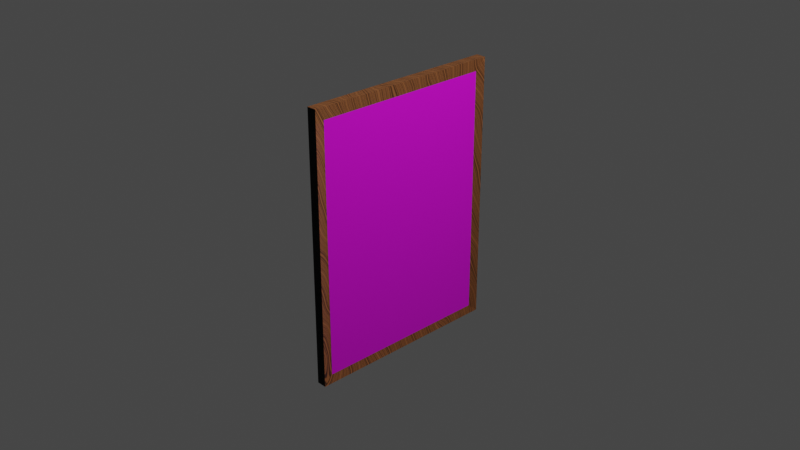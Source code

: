 # Source: poster2.blend  (saved by Blender 3.5.10; exported with 4.5.12 LTS)
import bpy
from mathutils import Matrix  # noqa: F401  (used for matrix-valued properties, if any)

bpy.ops.wm.read_factory_settings(use_empty=True)
scene = bpy.context.scene
scene.name = 'Scene'

# ---- collections
col_collection = bpy.data.collections.new('Collection'); scene.collection.children.link(col_collection)

# ---- images (referenced by path relative to the original .blend; pixels are not part of the script)
import os
ASSET_DIR = os.environ.get("B2B_ASSET_DIR", "")  # directory of the original .blend (textures are referenced by path, not embedded)
HERE = os.path.dirname(os.path.abspath(__file__))  # packed textures are extracted next to this script under _unpacked/

def load_image(name, relpath, width, height, colorspace="sRGB"):
    """Load a texture the original file referenced (path relative to the .blend, or extracted next to this script)."""
    p = next((c for c in (os.path.join(HERE, relpath), os.path.join(ASSET_DIR, relpath)) if relpath and os.path.exists(c)), "")
    if p:
        img = bpy.data.images.load(p, check_existing=True)
        img.name = name
    else:  # same state as the original file: an image datablock whose file is absent (Cycles renders it pink)
        img = bpy.data.images.new(name, width, height)
        img.source = "FILE"
        img.filepath = "//" + (relpath or name)
    img.colorspace_settings.name = colorspace
    return img
img_100234773_png = load_image('100234773.png', 'Projet Naga/100234773.png', 1024, 1024, 'sRGB')

# ---- materials (node trees are filled in below, after node groups)
mat_poster = bpy.data.materials.new('poster')
mat_poster.use_transparent_shadow = False
mat_wood = bpy.data.materials.new('wood')
mat_wood.use_transparent_shadow = False

# ---- material node trees
mat_poster.use_nodes = True; mat_poster.node_tree.nodes.clear()
_N = mat_poster.node_tree.nodes; _L = mat_poster.node_tree.links
n0 = _N.new('ShaderNodeBsdfPrincipled'); n0.name = 'Principled BSDF'; n0.location = (10, 300)
n0.distribution = 'GGX'
n0.subsurface_method = 'RANDOM_WALK_SKIN'
n0.inputs[3].default_value = 1.45
n0.inputs[27].default_value = (0.0, 0.0, 0.0, 1.0)
n0.inputs[28].default_value = 1.0
n1 = _N.new('ShaderNodeOutputMaterial'); n1.name = 'Material Output'; n1.location = (300, 300)
n2 = _N.new('ShaderNodeTexImage'); n2.name = 'Image Texture'; n2.location = (-280, 275)
n2.image = img_100234773_png
_L.new(n0.outputs[0], n1.inputs[0])
_L.new(n2.outputs[0], n0.inputs[0])
n1.is_active_output = True
mat_wood.use_nodes = True; mat_wood.node_tree.nodes.clear()
_N = mat_wood.node_tree.nodes; _L = mat_wood.node_tree.links
n0 = _N.new('ShaderNodeOutputMaterial'); n0.name = 'Material Output'; n0.location = (970, 627)
n1 = _N.new('ShaderNodeValToRGB'); n1.name = 'ColorRamp'; n1.location = (205, 622)
while len(n1.color_ramp.elements) > 1: n1.color_ramp.elements.remove(n1.color_ramp.elements[-1])
n1.color_ramp.elements[0].position = 0.2109; n1.color_ramp.elements[0].color = (0.3265, 0.1142, 0.03585, 1.0)
_e = n1.color_ramp.elements.new(0.7727); _e.color = (0.2097, 0.07487, 0.02324, 1.0)
_e = n1.color_ramp.elements.new(0.9564); _e.color = (0.05103, 0.02075, 0.006956, 1.0)
n2 = _N.new('ShaderNodeTexWave'); n2.name = 'Wave Texture.001'; n2.location = (-182, 876)
n2.wave_type = 'RINGS'
n2.inputs[1].default_value = 3.6
n2.inputs[2].default_value = 5.7
n2.inputs[3].default_value = 1.4
n3 = _N.new('ShaderNodeTexWave'); n3.name = 'Wave Texture'; n3.location = (-10, 619)
n3.inputs[1].default_value = 2.9
n3.inputs[2].default_value = 28.2
n4 = _N.new('ShaderNodeTexCoord'); n4.name = 'Texture Coordinate'; n4.location = (-582, 602)
n5 = _N.new('ShaderNodeBump'); n5.name = 'Bump'; n5.location = (252, 361)
n5.inputs[0].default_value = 0.1067
n5.inputs[1].default_value = 1.0
n5.inputs[2].default_value = 1.0
n6 = _N.new('ShaderNodeBsdfPrincipled'); n6.name = 'Principled BSDF'; n6.location = (579, 620)
n6.distribution = 'GGX'
n6.subsurface_method = 'RANDOM_WALK_SKIN'
n6.inputs[3].default_value = 1.45
n6.inputs[27].default_value = (0.0, 0.0, 0.0, 1.0)
n6.inputs[28].default_value = 1.0
n7 = _N.new('ShaderNodeMapping'); n7.name = 'Mapping'; n7.location = (-359, 643)
n7.inputs[2].default_value = (1.026, 0.04712, 1.29)
n7.inputs[3].default_value = (0.1, 1.0, 1.0)
_L.new(n1.outputs[0], n6.inputs[0])
_L.new(n3.outputs[0], n1.inputs[0])
_L.new(n4.outputs[0], n7.inputs[0])
_L.new(n6.outputs[0], n0.inputs[0])
_L.new(n3.outputs[1], n5.inputs[4])
_L.new(n5.outputs[0], n6.inputs[5])
_L.new(n2.outputs[0], n3.inputs[0])
_L.new(n7.outputs[0], n2.inputs[0])
n0.is_active_output = True

# ---- world
world_world = bpy.data.worlds.new('World'); scene.world = world_world
world_world.use_nodes = True; world_world.node_tree.nodes.clear()
_N = world_world.node_tree.nodes; _L = world_world.node_tree.links
n0 = _N.new('ShaderNodeOutputWorld'); n0.name = 'World Output'; n0.location = (300, 300)
n1 = _N.new('ShaderNodeBackground'); n1.name = 'Background'; n1.location = (10, 300)
n1.inputs[0].default_value = (0.05088, 0.05088, 0.05088, 1.0)
_L.new(n1.outputs[0], n0.inputs[0])
n0.is_active_output = True
world_world.color = (0.05088, 0.05088, 0.05088)
world_world.use_sun_shadow = False
world_world.sun_shadow_jitter_overblur = 0.0

# ---- cameras
cam_camera = bpy.data.cameras.new('Camera')
cam_camera.clip_end = 100.0
cam_camera.ortho_scale = 7.314

# ---- lights
light_light = bpy.data.lights.new('Light', 'POINT')
light_light.transmission_factor = 0.0
light_light.energy = 1000.0
light_light.shadow_soft_size = 0.1
light_light.shadow_maximum_resolution = 0.006
light_light.use_absolute_resolution = True

# ---- meshes
me_plane = bpy.data.meshes.new('Plane')
me_plane.from_pydata([(-1.0, -1.0, 0.0), (1.0, -1.0, 0.0), (-1.0, 1.0, 0.0), (1.0, 1.0, 0.0), (-1.0, 0.3333, 0.0), (-1.0, -0.3333, 0.0), (-0.3333, -1.0, 0.0), (0.3333, -1.0, 0.0), (1.0, -0.3333, 0.0), (1.0, 0.3333, 0.0), (0.3333, 1.0, 0.0), (-0.3333, 1.0, 0.0), (-0.3333, -0.3333, 0.0), (-0.3333, 0.3333, 0.0), (0.3333, -0.3333, 0.0), (0.3333, 0.3333, 0.0), (-1.0, -0.3333, -0.06472), (-1.0, -1.0, -0.06472), (0.3333, -1.0, -0.06472), (1.0, -1.0, -0.06472), (1.0, 0.3333, -0.06472), (1.0, 1.0, -0.06472), (-0.3333, 1.0, -0.06472), (-1.0, 1.0, -0.06472), (-1.0, 0.3333, -0.06472), (-0.3333, -1.0, -0.06472), (1.0, -0.3333, -0.06472), (0.3333, 1.0, -0.06472), (-0.3333, 0.3333, -0.06472), (-0.3333, -0.3333, -0.06472), (0.3333, 0.3333, -0.06472), (0.3333, -0.3333, -0.06472)], [], [(15, 10, 3, 9), (4, 2, 11, 13), (13, 11, 10, 15), (0, 5, 12, 6), (5, 4, 13, 12), (6, 12, 14, 7), (12, 13, 15, 14), (7, 14, 8, 1), (14, 15, 9, 8), (30, 20, 21, 27), (24, 28, 22, 23), (28, 30, 27, 22), (17, 25, 29, 16), (16, 29, 28, 24), (25, 18, 31, 29), (29, 31, 30, 28), (18, 19, 26, 31), (31, 26, 20, 30), (4, 5, 16, 24), (9, 3, 21, 20), (8, 9, 20, 26), (0, 6, 25, 17), (11, 2, 23, 22), (3, 10, 27, 21), (5, 0, 17, 16), (6, 7, 18, 25), (2, 4, 24, 23), (10, 11, 22, 27), (7, 1, 19, 18), (1, 8, 26, 19)])
_uv = me_plane.uv_layers.new(name='UVMap')
_uv.uv.foreach_set('vector', [0.3503, 0.6558, 0.04693, 0.6558, 0.04693, 0.9633, 0.3503, 0.9633, 0.3503, 0.04079, 0.04693, 0.04079, 0.04693, 0.3483, 0.3503, 0.3483, 0.3503, 0.3483, 0.04693, 0.3483, 0.04693, 0.6558, 0.3503, 0.6558, 0.9572, 0.04079, 0.6538, 0.04079, 0.6538, 0.3483, 0.9572, 0.3483, 0.6538, 0.04079, 0.3503, 0.04079, 0.3503, 0.3483, 0.6538, 0.3483, 0.9572, 0.3483, 0.6538, 0.3483, 0.6538, 0.6558, 0.9572, 0.6558, 0.6538, 0.3483, 0.3503, 0.3483, 0.3503, 0.6558, 0.6538, 0.6558, 0.9572, 0.6558, 0.6538, 0.6558, 0.6538, 0.9633, 0.9572, 0.9633, 0.6538, 0.6558, 0.3503, 0.6558, 0.3503, 0.9633, 0.6538, 0.9633, 0.6538, 0.6558, 0.6538, 0.9633, 0.9572, 0.9633, 0.9572, 0.6558, 0.6538, 0.04079, 0.6538, 0.3483, 0.9572, 0.3483, 0.9572, 0.04079, 0.6538, 0.3483, 0.6538, 0.6558, 0.9572, 0.6558, 0.9572, 0.3483, 0.04693, 0.04079, 0.04693, 0.3483, 0.3503, 0.3483, 0.3503, 0.04079, 0.3503, 0.04079, 0.3503, 0.3483, 0.6538, 0.3483, 0.6538, 0.04079, 0.04693, 0.3483, 0.04693, 0.6558, 0.3503, 0.6558, 0.3503, 0.3483, 0.3503, 0.3483, 0.3503, 0.6558, 0.6538, 0.6558, 0.6538, 0.3483, 0.04693, 0.6558, 0.04693, 0.9633, 0.3503, 0.9633, 0.3503, 0.6558, 0.3503, 0.6558, 0.3503, 0.9633, 0.6538, 0.9633, 0.6538, 0.6558, 0.3503, 0.04079, 0.6538, 0.04079, 0.6538, 0.04079, 0.3503, 0.04079, 0.6538, 0.9633, 0.9572, 0.9633, 0.9572, 0.9633, 0.6538, 0.9633, 0.3503, 0.9633, 0.6538, 0.9633, 0.6538, 0.9633, 0.3503, 0.9633, 0.04693, 0.04079, 0.04693, 0.3483, 0.04693, 0.3483, 0.04693, 0.04079, 0.04693, 0.3483, 0.04693, 0.04079, 0.04693, 0.04079, 0.04693, 0.3483, 0.04693, 0.9633, 0.04693, 0.6558, 0.04693, 0.6558, 0.04693, 0.9633, 0.6538, 0.04079, 0.9572, 0.04079, 0.9572, 0.04079, 0.6538, 0.04079, 0.04693, 0.3483, 0.04693, 0.6558, 0.04693, 0.6558, 0.04693, 0.3483, 0.9572, 0.04079, 0.6538, 0.04079, 0.6538, 0.04079, 0.9572, 0.04079, 0.9572, 0.6558, 0.9572, 0.3483, 0.9572, 0.3483, 0.9572, 0.6558, 0.04693, 0.6558, 0.04693, 0.9633, 0.04693, 0.9633, 0.04693, 0.6558, 0.04693, 0.9633, 0.3503, 0.9633, 0.3503, 0.9633, 0.04693, 0.9633])
me_plane.materials.append(mat_poster)
me_plane.update()
me_cube_001 = bpy.data.meshes.new('Cube.001')
me_cube_001.from_pydata([(0.0202, -0.9055, -0.9393), (0.0202, -0.9055, 0.9055), (0.0202, 0.9055, -0.9393), (0.0202, 0.9055, 0.9055), (-0.06409, -1.0, -1.0), (-0.06409, -1.0, 1.0), (-0.06409, 1.0, -1.0), (-0.06409, 1.0, 1.0), (0.04492, 1.0, -1.0), (0.04492, -1.0, -1.0), (0.04492, -1.0, 1.0), (0.04492, 1.0, 1.0)], [], [(0, 1, 3, 2), (8, 11, 7, 6), (6, 7, 5, 4), (4, 5, 10, 9), (8, 6, 4, 9), (7, 11, 10, 5), (0, 2, 8, 9), (1, 0, 9, 10), (3, 1, 10, 11), (2, 3, 11, 8)])
_uv = me_cube_001.uv_layers.new(name='UVMap')
_uv.uv.foreach_set('vector', [0.9845, 0.4764, 0.5235, 0.4764, 0.5235, 0.02362, 0.9845, 0.02362, 0.109, 0.5, 0.109, 1.0, 0.08175, 1.0, 0.08175, 0.5, 0.5, 4.47e-08, 0.5, 0.5, 0.0, 0.5, 4.47e-08, 0.0, 0.02725, 0.5, 0.02725, 1.0, 0.0, 1.0, 4.284e-08, 0.5, 0.02725, 0.5, 0.0545, 0.5, 0.0545, 1.0, 0.02725, 1.0, 0.0545, 0.5, 0.08175, 0.5, 0.08175, 1.0, 0.0545, 1.0, 0.9845, 0.4764, 0.9845, 0.02362, 0.9998, 0.0, 0.9998, 0.5, 0.5235, 0.4764, 0.9845, 0.4764, 0.9998, 0.5, 0.5, 0.5, 0.5235, 0.02362, 0.5235, 0.4764, 0.5, 0.5, 0.5, 0.0, 0.9845, 0.02362, 0.5235, 0.02362, 0.5, 0.0, 0.9998, 0.0])
me_cube_001.materials.append(mat_wood)
me_cube_001.update()

# ---- objects
ob_light = bpy.data.objects.new('Light', light_light)
ob_camera = bpy.data.objects.new('Camera', cam_camera)
ob_plane = bpy.data.objects.new('Plane', me_plane)
ob_cube = bpy.data.objects.new('Cube', me_cube_001)

# ---- transforms, parenting, visibility, modifiers, constraints
ob_light.location = (4.076, 1.005, 5.904)
ob_light.rotation_euler = (0.6503, 0.05522, 1.866)
ob_light.lock_rotations_4d = False
ob_light.empty_display_type = 'ARROWS'
ob_light.color = (0.0, 0.0, 0.0, 0.0)
ob_light.lineart.crease_threshold = 0.0
ob_camera.location = (7.359, -6.926, 4.958)
ob_camera.rotation_euler = (1.109, 0.0, 0.8149)
ob_camera.lock_rotations_4d = False
ob_camera.empty_display_type = 'ARROWS'
ob_camera.color = (0.0, 0.0, 0.0, 0.0)
ob_camera.display_type = 'WIRE'
ob_camera.lineart.crease_threshold = 0.0
ob_plane.location = (-5.246e-18, 0.007876, -0.02363)
ob_plane.rotation_euler = (-2.22e-16, -1.571, 0.0)
ob_plane.scale = (1.376, 1.0, 1.0)
ob_cube.location = (0.04346, 0.0, 0.0)
ob_cube.scale = (1.0, 1.107, 1.481)

# ---- collection membership
col_collection.objects.link(ob_light)
col_collection.objects.link(ob_camera)
col_collection.objects.link(ob_plane)
col_collection.objects.link(ob_cube)

# ---- scene / render settings (as saved in the file)
scene.camera = ob_camera
scene.frame_start = 1; scene.frame_end = 250; scene.frame_set(1)
scene.render.engine = 'BLENDER_EEVEE_NEXT'
scene.cycles.sampling_pattern = 'TABULATED_SOBOL'
scene.view_settings.view_transform = 'Filmic'
bpy.context.view_layer.update()
